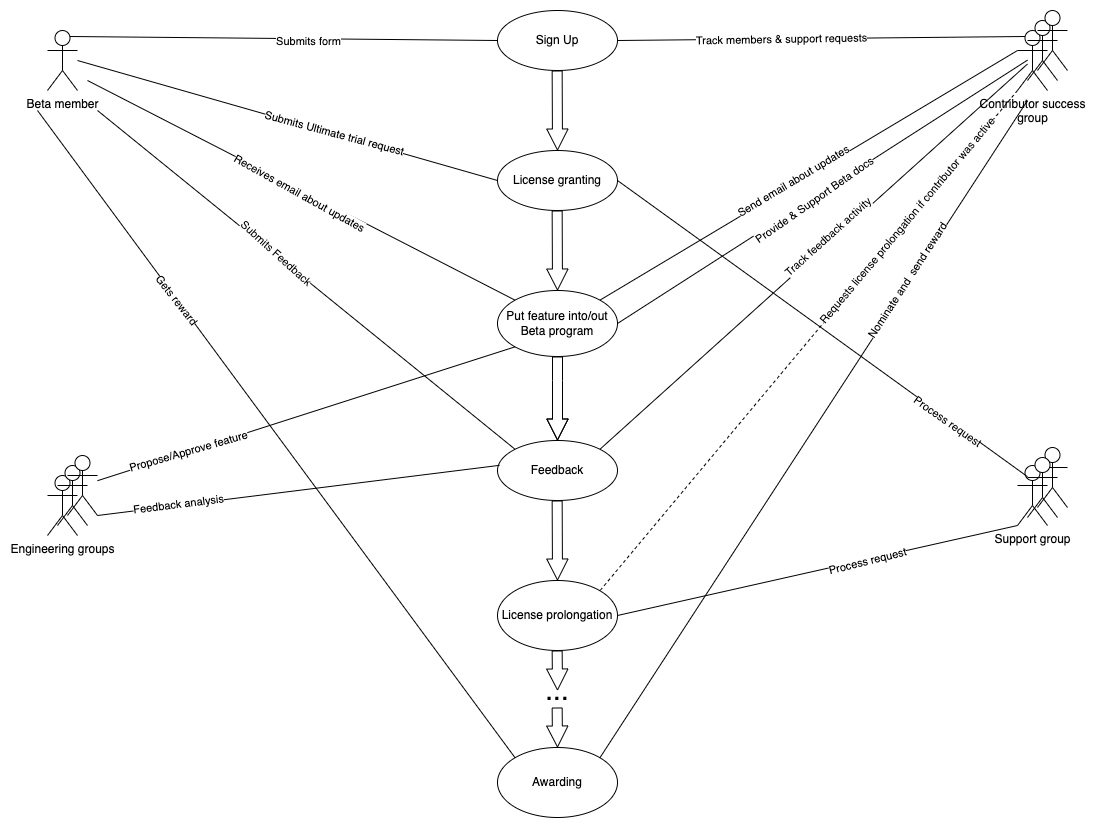

The diagram above was exported from draw.io. Its source (the exported page's mxGraphModel, read from the mxfile embedded in the PNG):
<mxGraphModel dx="1869" dy="1571" grid="1" gridSize="10" guides="1" tooltips="1" connect="1" arrows="1" fold="1" page="1" pageScale="1" pageWidth="1169" pageHeight="827" math="0" shadow="0">
  <root>
    <mxCell id="0" />
    <mxCell id="1" parent="0" />
    <mxCell id="3KHeS9HCIjV84Tsd2Yd8-1" value="Beta member" style="shape=umlActor;verticalLabelPosition=bottom;verticalAlign=top;html=1;outlineConnect=0;" parent="1" vertex="1">
      <mxGeometry x="90" y="30" width="30" height="60" as="geometry" />
    </mxCell>
    <mxCell id="3KHeS9HCIjV84Tsd2Yd8-2" value="Sign Up" style="ellipse;whiteSpace=wrap;html=1;" parent="1" vertex="1">
      <mxGeometry x="540" y="10" width="120" height="60" as="geometry" />
    </mxCell>
    <mxCell id="3KHeS9HCIjV84Tsd2Yd8-3" value="" style="endArrow=none;html=1;rounded=0;entryX=0;entryY=0.5;entryDx=0;entryDy=0;exitX=0.75;exitY=0.1;exitDx=0;exitDy=0;exitPerimeter=0;" parent="1" source="3KHeS9HCIjV84Tsd2Yd8-1" target="3KHeS9HCIjV84Tsd2Yd8-2" edge="1">
      <mxGeometry width="50" height="50" relative="1" as="geometry">
        <mxPoint x="790" y="490" as="sourcePoint" />
        <mxPoint x="840" y="440" as="targetPoint" />
        <Array as="points" />
      </mxGeometry>
    </mxCell>
    <mxCell id="3KHeS9HCIjV84Tsd2Yd8-4" value="Submits form" style="edgeLabel;html=1;align=center;verticalAlign=middle;resizable=0;points=[];" parent="3KHeS9HCIjV84Tsd2Yd8-3" vertex="1" connectable="0">
      <mxGeometry x="0.06" y="-4" relative="1" as="geometry">
        <mxPoint x="11" y="-2" as="offset" />
      </mxGeometry>
    </mxCell>
    <mxCell id="3KHeS9HCIjV84Tsd2Yd8-5" value="Engineering groups" style="shape=umlActor;verticalLabelPosition=bottom;verticalAlign=top;html=1;outlineConnect=0;" parent="1" vertex="1">
      <mxGeometry x="90" y="475.01" width="30" height="60" as="geometry" />
    </mxCell>
    <mxCell id="3KHeS9HCIjV84Tsd2Yd8-7" value="License granting" style="ellipse;whiteSpace=wrap;html=1;" parent="1" vertex="1">
      <mxGeometry x="540" y="150" width="120" height="60" as="geometry" />
    </mxCell>
    <mxCell id="3KHeS9HCIjV84Tsd2Yd8-10" value="" style="endArrow=none;html=1;rounded=0;exitX=0;exitY=0.5;exitDx=0;exitDy=0;" parent="1" source="3KHeS9HCIjV84Tsd2Yd8-7" edge="1">
      <mxGeometry width="50" height="50" relative="1" as="geometry">
        <mxPoint x="790" y="490" as="sourcePoint" />
        <mxPoint x="120" y="60" as="targetPoint" />
      </mxGeometry>
    </mxCell>
    <mxCell id="3KHeS9HCIjV84Tsd2Yd8-11" value="Submits Ultimate trial request" style="edgeLabel;html=1;align=center;verticalAlign=middle;resizable=0;points=[];rotation=15;" parent="3KHeS9HCIjV84Tsd2Yd8-10" vertex="1" connectable="0">
      <mxGeometry x="-0.2235" y="-1" relative="1" as="geometry">
        <mxPoint as="offset" />
      </mxGeometry>
    </mxCell>
    <mxCell id="3KHeS9HCIjV84Tsd2Yd8-12" value="" style="shape=umlActor;verticalLabelPosition=bottom;verticalAlign=top;html=1;outlineConnect=0;" parent="1" vertex="1">
      <mxGeometry x="100" y="465.01" width="30" height="60" as="geometry" />
    </mxCell>
    <mxCell id="3KHeS9HCIjV84Tsd2Yd8-13" value="" style="shape=umlActor;verticalLabelPosition=bottom;verticalAlign=top;html=1;outlineConnect=0;" parent="1" vertex="1">
      <mxGeometry x="110" y="455.01" width="30" height="60" as="geometry" />
    </mxCell>
    <mxCell id="3KHeS9HCIjV84Tsd2Yd8-14" value="License prolongation" style="ellipse;whiteSpace=wrap;html=1;" parent="1" vertex="1">
      <mxGeometry x="540" y="580" width="120" height="70" as="geometry" />
    </mxCell>
    <mxCell id="3KHeS9HCIjV84Tsd2Yd8-17" value="Feedback" style="ellipse;whiteSpace=wrap;html=1;" parent="1" vertex="1">
      <mxGeometry x="540" y="440" width="120" height="60" as="geometry" />
    </mxCell>
    <mxCell id="3KHeS9HCIjV84Tsd2Yd8-18" value="" style="endArrow=none;html=1;rounded=0;exitX=0;exitY=0;exitDx=0;exitDy=0;" parent="1" source="3KHeS9HCIjV84Tsd2Yd8-17" edge="1">
      <mxGeometry width="50" height="50" relative="1" as="geometry">
        <mxPoint x="790" y="490" as="sourcePoint" />
        <mxPoint x="140" y="110" as="targetPoint" />
      </mxGeometry>
    </mxCell>
    <mxCell id="3KHeS9HCIjV84Tsd2Yd8-19" value="Submits Feedback" style="edgeLabel;html=1;align=center;verticalAlign=middle;resizable=0;points=[];rotation=42;" parent="3KHeS9HCIjV84Tsd2Yd8-18" vertex="1" connectable="0">
      <mxGeometry x="-0.0856" y="-1" relative="1" as="geometry">
        <mxPoint x="-48" y="-41" as="offset" />
      </mxGeometry>
    </mxCell>
    <mxCell id="3KHeS9HCIjV84Tsd2Yd8-20" value="Contributor success&lt;br&gt;group" style="shape=umlActor;verticalLabelPosition=bottom;verticalAlign=top;html=1;outlineConnect=0;" parent="1" vertex="1">
      <mxGeometry x="1060" y="30" width="30" height="60" as="geometry" />
    </mxCell>
    <mxCell id="3KHeS9HCIjV84Tsd2Yd8-21" value="" style="shape=umlActor;verticalLabelPosition=bottom;verticalAlign=top;html=1;outlineConnect=0;" parent="1" vertex="1">
      <mxGeometry x="1070" y="20" width="30" height="60" as="geometry" />
    </mxCell>
    <mxCell id="3KHeS9HCIjV84Tsd2Yd8-22" value="" style="endArrow=none;html=1;rounded=0;entryX=1;entryY=0;entryDx=0;entryDy=0;" parent="1" source="3KHeS9HCIjV84Tsd2Yd8-21" target="3KHeS9HCIjV84Tsd2Yd8-17" edge="1">
      <mxGeometry width="50" height="50" relative="1" as="geometry">
        <mxPoint x="390" y="260" as="sourcePoint" />
        <mxPoint x="440" y="210" as="targetPoint" />
      </mxGeometry>
    </mxCell>
    <mxCell id="3KHeS9HCIjV84Tsd2Yd8-23" value="Track feedback activity" style="edgeLabel;html=1;align=center;verticalAlign=middle;resizable=0;points=[];rotation=-42;" parent="3KHeS9HCIjV84Tsd2Yd8-22" vertex="1" connectable="0">
      <mxGeometry x="-0.0065" y="2" relative="1" as="geometry">
        <mxPoint x="11" y="-19" as="offset" />
      </mxGeometry>
    </mxCell>
    <mxCell id="3KHeS9HCIjV84Tsd2Yd8-24" value="" style="endArrow=none;html=1;rounded=0;entryX=0.017;entryY=0.414;entryDx=0;entryDy=0;exitX=1;exitY=1;exitDx=0;exitDy=0;exitPerimeter=0;entryPerimeter=0;" parent="1" source="3KHeS9HCIjV84Tsd2Yd8-13" target="3KHeS9HCIjV84Tsd2Yd8-17" edge="1">
      <mxGeometry width="50" height="50" relative="1" as="geometry">
        <mxPoint x="390" y="260" as="sourcePoint" />
        <mxPoint x="440" y="210" as="targetPoint" />
      </mxGeometry>
    </mxCell>
    <mxCell id="3KHeS9HCIjV84Tsd2Yd8-25" value="Feedback analysis" style="edgeLabel;html=1;align=center;verticalAlign=middle;resizable=0;points=[];rotation=-7;" parent="3KHeS9HCIjV84Tsd2Yd8-24" vertex="1" connectable="0">
      <mxGeometry x="0.058" y="-2" relative="1" as="geometry">
        <mxPoint x="-132" y="13" as="offset" />
      </mxGeometry>
    </mxCell>
    <mxCell id="3KHeS9HCIjV84Tsd2Yd8-26" value="" style="endArrow=none;dashed=1;html=1;rounded=0;entryX=1;entryY=0;entryDx=0;entryDy=0;exitX=0;exitY=1;exitDx=0;exitDy=0;exitPerimeter=0;" parent="1" source="3KHeS9HCIjV84Tsd2Yd8-20" target="3KHeS9HCIjV84Tsd2Yd8-14" edge="1">
      <mxGeometry width="50" height="50" relative="1" as="geometry">
        <mxPoint x="750" y="370" as="sourcePoint" />
        <mxPoint x="800" y="320" as="targetPoint" />
      </mxGeometry>
    </mxCell>
    <mxCell id="3KHeS9HCIjV84Tsd2Yd8-27" value="Requests license prolongation if contributor was active" style="edgeLabel;html=1;align=center;verticalAlign=middle;resizable=0;points=[];rotation=-50;" parent="3KHeS9HCIjV84Tsd2Yd8-26" vertex="1" connectable="0">
      <mxGeometry x="0.2421" y="-1" relative="1" as="geometry">
        <mxPoint x="150" y="-180" as="offset" />
      </mxGeometry>
    </mxCell>
    <mxCell id="3KHeS9HCIjV84Tsd2Yd8-29" value="Support group" style="shape=umlActor;verticalLabelPosition=bottom;verticalAlign=top;html=1;outlineConnect=0;" parent="1" vertex="1">
      <mxGeometry x="1060" y="465.01" width="30" height="60" as="geometry" />
    </mxCell>
    <mxCell id="3KHeS9HCIjV84Tsd2Yd8-30" value="" style="shape=umlActor;verticalLabelPosition=bottom;verticalAlign=top;html=1;outlineConnect=0;" parent="1" vertex="1">
      <mxGeometry x="1080" y="447.01" width="30" height="60" as="geometry" />
    </mxCell>
    <mxCell id="3KHeS9HCIjV84Tsd2Yd8-33" value="" style="shape=umlActor;verticalLabelPosition=bottom;verticalAlign=top;html=1;outlineConnect=0;" parent="1" vertex="1">
      <mxGeometry x="1070" y="457.01" width="30" height="60" as="geometry" />
    </mxCell>
    <mxCell id="3KHeS9HCIjV84Tsd2Yd8-35" value="" style="endArrow=none;html=1;rounded=0;entryX=0;entryY=1;entryDx=0;entryDy=0;entryPerimeter=0;exitX=1;exitY=0.5;exitDx=0;exitDy=0;" parent="1" source="3KHeS9HCIjV84Tsd2Yd8-14" target="3KHeS9HCIjV84Tsd2Yd8-29" edge="1">
      <mxGeometry width="50" height="50" relative="1" as="geometry">
        <mxPoint x="390" y="260" as="sourcePoint" />
        <mxPoint x="440" y="210" as="targetPoint" />
      </mxGeometry>
    </mxCell>
    <mxCell id="hktPwtDrW8Ew-SILRt8O-4" value="Process request" style="edgeLabel;html=1;align=center;verticalAlign=middle;resizable=0;points=[];rotation=-14;" parent="3KHeS9HCIjV84Tsd2Yd8-35" vertex="1" connectable="0">
      <mxGeometry x="0.04" y="-2" relative="1" as="geometry">
        <mxPoint x="41" y="-10" as="offset" />
      </mxGeometry>
    </mxCell>
    <mxCell id="3KHeS9HCIjV84Tsd2Yd8-36" value="Put feature into/out Beta program" style="ellipse;whiteSpace=wrap;html=1;" parent="1" vertex="1">
      <mxGeometry x="540" y="290" width="120" height="66" as="geometry" />
    </mxCell>
    <mxCell id="3KHeS9HCIjV84Tsd2Yd8-38" value="" style="endArrow=none;html=1;rounded=0;exitX=1;exitY=0.5;exitDx=0;exitDy=0;" parent="1" source="3KHeS9HCIjV84Tsd2Yd8-36" target="3KHeS9HCIjV84Tsd2Yd8-21" edge="1">
      <mxGeometry width="50" height="50" relative="1" as="geometry">
        <mxPoint x="390" y="260" as="sourcePoint" />
        <mxPoint x="1060" y="50" as="targetPoint" />
      </mxGeometry>
    </mxCell>
    <mxCell id="3KHeS9HCIjV84Tsd2Yd8-40" value="Provide &amp;amp; Support Beta docs" style="edgeLabel;html=1;align=center;verticalAlign=middle;resizable=0;points=[];rotation=-35;" parent="3KHeS9HCIjV84Tsd2Yd8-38" vertex="1" connectable="0">
      <mxGeometry x="0.4" y="1" relative="1" as="geometry">
        <mxPoint x="-90" y="62" as="offset" />
      </mxGeometry>
    </mxCell>
    <mxCell id="3KHeS9HCIjV84Tsd2Yd8-39" value="" style="endArrow=none;html=1;rounded=0;exitX=0;exitY=1;exitDx=0;exitDy=0;" parent="1" source="3KHeS9HCIjV84Tsd2Yd8-36" target="3KHeS9HCIjV84Tsd2Yd8-13" edge="1">
      <mxGeometry width="50" height="50" relative="1" as="geometry">
        <mxPoint x="390" y="260" as="sourcePoint" />
        <mxPoint x="440" y="210" as="targetPoint" />
      </mxGeometry>
    </mxCell>
    <mxCell id="3KHeS9HCIjV84Tsd2Yd8-47" value="Propose/Approve&amp;nbsp;feature" style="edgeLabel;html=1;align=center;verticalAlign=middle;resizable=0;points=[];rotation=-16;" parent="3KHeS9HCIjV84Tsd2Yd8-39" vertex="1" connectable="0">
      <mxGeometry x="-0.0697" y="-2" relative="1" as="geometry">
        <mxPoint x="-132" y="44" as="offset" />
      </mxGeometry>
    </mxCell>
    <mxCell id="3KHeS9HCIjV84Tsd2Yd8-41" value="" style="endArrow=none;html=1;rounded=0;entryX=0;entryY=0.3333333333333333;entryDx=0;entryDy=0;entryPerimeter=0;exitX=1;exitY=0;exitDx=0;exitDy=0;" parent="1" source="3KHeS9HCIjV84Tsd2Yd8-36" target="3KHeS9HCIjV84Tsd2Yd8-20" edge="1">
      <mxGeometry width="50" height="50" relative="1" as="geometry">
        <mxPoint x="400" y="510" as="sourcePoint" />
        <mxPoint x="450" y="460" as="targetPoint" />
      </mxGeometry>
    </mxCell>
    <mxCell id="3KHeS9HCIjV84Tsd2Yd8-42" value="Send email about updates" style="edgeLabel;html=1;align=center;verticalAlign=middle;resizable=0;points=[];rotation=-31;" parent="3KHeS9HCIjV84Tsd2Yd8-41" vertex="1" connectable="0">
      <mxGeometry x="0.0631" y="1" relative="1" as="geometry">
        <mxPoint x="-29" y="15" as="offset" />
      </mxGeometry>
    </mxCell>
    <mxCell id="3KHeS9HCIjV84Tsd2Yd8-43" value="" style="endArrow=none;html=1;rounded=0;exitX=0;exitY=0;exitDx=0;exitDy=0;" parent="1" source="3KHeS9HCIjV84Tsd2Yd8-36" edge="1">
      <mxGeometry width="50" height="50" relative="1" as="geometry">
        <mxPoint x="460" y="4" as="sourcePoint" />
        <mxPoint x="130" y="80" as="targetPoint" />
      </mxGeometry>
    </mxCell>
    <mxCell id="3KHeS9HCIjV84Tsd2Yd8-44" value="Receives email about updates" style="edgeLabel;html=1;align=center;verticalAlign=middle;resizable=0;points=[];rotation=29;" parent="3KHeS9HCIjV84Tsd2Yd8-43" vertex="1" connectable="0">
      <mxGeometry x="0.0023" y="3" relative="1" as="geometry">
        <mxPoint as="offset" />
      </mxGeometry>
    </mxCell>
    <mxCell id="3KHeS9HCIjV84Tsd2Yd8-45" value="" style="endArrow=none;html=1;rounded=0;entryX=0.25;entryY=0.1;entryDx=0;entryDy=0;entryPerimeter=0;exitX=1;exitY=0.5;exitDx=0;exitDy=0;" parent="1" source="3KHeS9HCIjV84Tsd2Yd8-2" target="3KHeS9HCIjV84Tsd2Yd8-20" edge="1">
      <mxGeometry width="50" height="50" relative="1" as="geometry">
        <mxPoint x="390" y="260" as="sourcePoint" />
        <mxPoint x="440" y="210" as="targetPoint" />
      </mxGeometry>
    </mxCell>
    <mxCell id="3KHeS9HCIjV84Tsd2Yd8-46" value="Track&amp;nbsp;members &amp;amp; support requests" style="edgeLabel;html=1;align=center;verticalAlign=middle;resizable=0;points=[];rotation=-1;" parent="3KHeS9HCIjV84Tsd2Yd8-45" vertex="1" connectable="0">
      <mxGeometry x="-0.2" relative="1" as="geometry">
        <mxPoint as="offset" />
      </mxGeometry>
    </mxCell>
    <mxCell id="hktPwtDrW8Ew-SILRt8O-1" value="" style="endArrow=none;html=1;rounded=0;exitX=1;exitY=0.5;exitDx=0;exitDy=0;" parent="1" source="3KHeS9HCIjV84Tsd2Yd8-7" target="3KHeS9HCIjV84Tsd2Yd8-33" edge="1">
      <mxGeometry width="50" height="50" relative="1" as="geometry">
        <mxPoint x="780" y="280" as="sourcePoint" />
        <mxPoint x="830" y="230" as="targetPoint" />
      </mxGeometry>
    </mxCell>
    <mxCell id="hktPwtDrW8Ew-SILRt8O-2" value="Process request" style="edgeLabel;html=1;align=center;verticalAlign=middle;resizable=0;points=[];rotation=35;" parent="hktPwtDrW8Ew-SILRt8O-1" vertex="1" connectable="0">
      <mxGeometry x="0.0059" relative="1" as="geometry">
        <mxPoint x="124" y="92" as="offset" />
      </mxGeometry>
    </mxCell>
    <mxCell id="hktPwtDrW8Ew-SILRt8O-3" value="" style="shape=umlActor;verticalLabelPosition=bottom;verticalAlign=top;html=1;outlineConnect=0;" parent="1" vertex="1">
      <mxGeometry x="1080" y="10" width="30" height="60" as="geometry" />
    </mxCell>
    <mxCell id="hktPwtDrW8Ew-SILRt8O-5" value="Awarding" style="ellipse;whiteSpace=wrap;html=1;" parent="1" vertex="1">
      <mxGeometry x="540" y="747" width="120" height="70" as="geometry" />
    </mxCell>
    <mxCell id="hktPwtDrW8Ew-SILRt8O-7" value="" style="shape=flexArrow;endArrow=classic;html=1;rounded=0;endWidth=10.344827586206897;endSize=6.6689655172413795;entryX=0.5;entryY=0;entryDx=0;entryDy=0;" parent="1" target="3KHeS9HCIjV84Tsd2Yd8-7" edge="1">
      <mxGeometry width="50" height="50" relative="1" as="geometry">
        <mxPoint x="599.66" y="70" as="sourcePoint" />
        <mxPoint x="599.66" y="140" as="targetPoint" />
        <Array as="points" />
      </mxGeometry>
    </mxCell>
    <mxCell id="hktPwtDrW8Ew-SILRt8O-8" value="" style="shape=flexArrow;endArrow=classic;html=1;rounded=0;endWidth=10.344827586206897;endSize=6.6689655172413795;entryX=0.5;entryY=0;entryDx=0;entryDy=0;" parent="1" edge="1">
      <mxGeometry width="50" height="50" relative="1" as="geometry">
        <mxPoint x="599.66" y="210" as="sourcePoint" />
        <mxPoint x="600" y="290" as="targetPoint" />
        <Array as="points" />
      </mxGeometry>
    </mxCell>
    <mxCell id="hktPwtDrW8Ew-SILRt8O-9" value="" style="shape=flexArrow;endArrow=classic;html=1;rounded=0;endWidth=10.344827586206897;endSize=6.6689655172413795;entryX=0.5;entryY=0;entryDx=0;entryDy=0;exitX=0.5;exitY=1;exitDx=0;exitDy=0;" parent="1" source="3KHeS9HCIjV84Tsd2Yd8-36" edge="1">
      <mxGeometry width="50" height="50" relative="1" as="geometry">
        <mxPoint x="599.66" y="360" as="sourcePoint" />
        <mxPoint x="600" y="440" as="targetPoint" />
        <Array as="points">
          <mxPoint x="600" y="380" />
        </Array>
      </mxGeometry>
    </mxCell>
    <mxCell id="hktPwtDrW8Ew-SILRt8O-10" value="" style="shape=flexArrow;endArrow=classic;html=1;rounded=0;endWidth=10.344827586206897;endSize=6.6689655172413795;entryX=0.5;entryY=0;entryDx=0;entryDy=0;" parent="1" edge="1">
      <mxGeometry width="50" height="50" relative="1" as="geometry">
        <mxPoint x="599.66" y="500" as="sourcePoint" />
        <mxPoint x="600" y="580" as="targetPoint" />
        <Array as="points" />
      </mxGeometry>
    </mxCell>
    <mxCell id="hktPwtDrW8Ew-SILRt8O-11" value="" style="shape=flexArrow;endArrow=classic;html=1;rounded=0;endWidth=10.344827586206897;endSize=6.6689655172413795;" parent="1" edge="1">
      <mxGeometry width="50" height="50" relative="1" as="geometry">
        <mxPoint x="599.66" y="650" as="sourcePoint" />
        <mxPoint x="600" y="690" as="targetPoint" />
        <Array as="points" />
      </mxGeometry>
    </mxCell>
    <mxCell id="hktPwtDrW8Ew-SILRt8O-12" value="" style="shape=flexArrow;endArrow=classic;html=1;rounded=0;endWidth=10.344827586206897;endSize=6.6689655172413795;" parent="1" edge="1">
      <mxGeometry width="50" height="50" relative="1" as="geometry">
        <mxPoint x="599.66" y="707" as="sourcePoint" />
        <mxPoint x="600" y="747" as="targetPoint" />
        <Array as="points" />
      </mxGeometry>
    </mxCell>
    <mxCell id="hktPwtDrW8Ew-SILRt8O-13" value="..." style="text;html=1;strokeColor=none;fillColor=none;align=center;verticalAlign=middle;whiteSpace=wrap;rounded=0;fontSize=28;" parent="1" vertex="1">
      <mxGeometry x="570" y="680" width="60" height="20" as="geometry" />
    </mxCell>
    <mxCell id="hktPwtDrW8Ew-SILRt8O-18" value="" style="endArrow=none;html=1;rounded=0;exitX=1;exitY=0;exitDx=0;exitDy=0;" parent="1" source="hktPwtDrW8Ew-SILRt8O-5" edge="1">
      <mxGeometry width="50" height="50" relative="1" as="geometry">
        <mxPoint x="1020" y="180" as="sourcePoint" />
        <mxPoint x="1070" y="100" as="targetPoint" />
      </mxGeometry>
    </mxCell>
    <mxCell id="hktPwtDrW8Ew-SILRt8O-19" value="Nominate and&amp;nbsp; send reward" style="edgeLabel;html=1;align=center;verticalAlign=middle;resizable=0;points=[];rotation=-57;" parent="hktPwtDrW8Ew-SILRt8O-18" vertex="1" connectable="0">
      <mxGeometry x="0.3602" y="-3" relative="1" as="geometry">
        <mxPoint x="14" y="-32" as="offset" />
      </mxGeometry>
    </mxCell>
    <mxCell id="hktPwtDrW8Ew-SILRt8O-21" value="" style="endArrow=none;html=1;rounded=0;exitX=0;exitY=0;exitDx=0;exitDy=0;" parent="1" source="hktPwtDrW8Ew-SILRt8O-5" edge="1">
      <mxGeometry width="50" height="50" relative="1" as="geometry">
        <mxPoint x="508" y="630" as="sourcePoint" />
        <mxPoint x="80" y="110" as="targetPoint" />
      </mxGeometry>
    </mxCell>
    <mxCell id="hktPwtDrW8Ew-SILRt8O-22" value="Gets reward" style="edgeLabel;html=1;align=center;verticalAlign=middle;resizable=0;points=[];rotation=52;" parent="hktPwtDrW8Ew-SILRt8O-21" vertex="1" connectable="0">
      <mxGeometry x="0.0014" y="1" relative="1" as="geometry">
        <mxPoint x="-98" y="-134" as="offset" />
      </mxGeometry>
    </mxCell>
  </root>
</mxGraphModel>